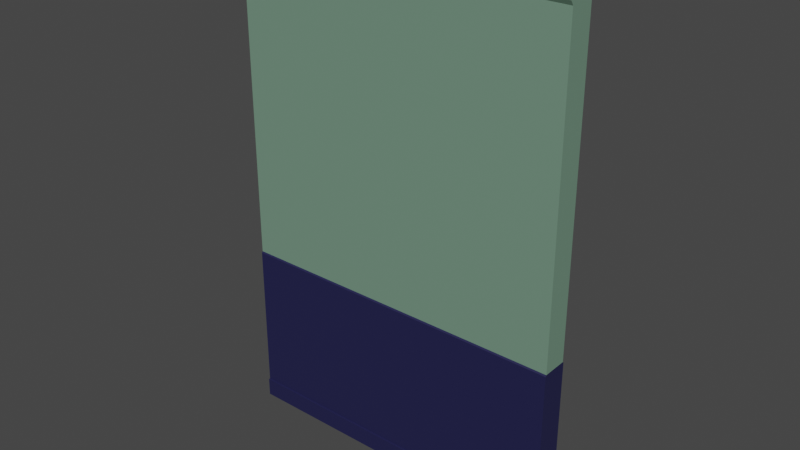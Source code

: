 # Source: wall_2m.blend  (saved by Blender 3.4.6; exported with 4.5.12 LTS)
import bpy
from mathutils import Matrix  # noqa: F401  (used for matrix-valued properties, if any)

bpy.ops.wm.read_factory_settings(use_empty=True)
scene = bpy.context.scene
scene.name = 'Scene'

# ---- collections
col_collection = bpy.data.collections.new('Collection'); scene.collection.children.link(col_collection)

# ---- materials (node trees are filled in below, after node groups)
mat_top = bpy.data.materials.new('Top')
mat_top.alpha_threshold = 0.0
mat_top.use_transparent_shadow = False
mat_top.diffuse_color = (0.4581, 0.8, 0.5542, 1.0)
mat_top.roughness = 0.5
mat_top.line_color = (0.0, 0.0, 0.0, 1.0)
mat_bottom = bpy.data.materials.new('Bottom')
mat_bottom.use_transparent_shadow = False
mat_bottom.diffuse_color = (0.02786, 0.0226, 0.8, 1.0)
mat_frame = bpy.data.materials.new('Frame')
mat_frame.use_transparent_shadow = False
mat_frame.diffuse_color = (0.076, 0.04642, 0.03063, 1.0)
mat_frame.roughness = 1.0

# ---- material node trees
mat_top.use_nodes = True; mat_top.node_tree.nodes.clear()
_N = mat_top.node_tree.nodes; _L = mat_top.node_tree.links
n0 = _N.new('ShaderNodeOutputMaterial'); n0.name = 'Material Output'; n0.location = (300, 300)
n1 = _N.new('ShaderNodeBsdfPrincipled'); n1.name = 'Principled BSDF'; n1.location = (10, 300)
n1.distribution = 'GGX'
n1.subsurface_method = 'RANDOM_WALK_SKIN'
n1.inputs[0].default_value = (0.1651, 0.2831, 0.2051, 1.0)
n1.inputs[3].default_value = 1.45
n1.inputs[27].default_value = (0.0, 0.0, 0.0, 1.0)
n1.inputs[28].default_value = 1.0
_L.new(n1.outputs[0], n0.inputs[0])
n0.is_active_output = True
mat_bottom.use_nodes = True; mat_bottom.node_tree.nodes.clear()
_N = mat_bottom.node_tree.nodes; _L = mat_bottom.node_tree.links
n0 = _N.new('ShaderNodeBsdfPrincipled'); n0.name = 'Principled BSDF'; n0.location = (10, 300)
n0.distribution = 'GGX'
n0.subsurface_method = 'RANDOM_WALK_SKIN'
n0.inputs[0].default_value = (0.01521, 0.01521, 0.06663, 1.0)
n0.inputs[3].default_value = 1.45
n0.inputs[27].default_value = (0.0, 0.0, 0.0, 1.0)
n0.inputs[28].default_value = 1.0
n1 = _N.new('ShaderNodeOutputMaterial'); n1.name = 'Material Output'; n1.location = (300, 300)
_L.new(n0.outputs[0], n1.inputs[0])
n1.is_active_output = True
mat_frame.use_nodes = True; mat_frame.node_tree.nodes.clear()
_N = mat_frame.node_tree.nodes; _L = mat_frame.node_tree.links
n0 = _N.new('ShaderNodeBsdfPrincipled'); n0.name = 'Principled BSDF'; n0.location = (10, 300)
n0.distribution = 'GGX'
n0.subsurface_method = 'RANDOM_WALK_SKIN'
n0.inputs[0].default_value = (0.076, 0.04642, 0.03063, 1.0)
n0.inputs[3].default_value = 1.45
n0.inputs[27].default_value = (0.0, 0.0, 0.0, 1.0)
n0.inputs[28].default_value = 1.0
n1 = _N.new('ShaderNodeOutputMaterial'); n1.name = 'Material Output'; n1.location = (300, 300)
_L.new(n0.outputs[0], n1.inputs[0])
n1.is_active_output = True

# ---- world
world_world = bpy.data.worlds.new('World'); scene.world = world_world
world_world.use_nodes = True; world_world.node_tree.nodes.clear()
_N = world_world.node_tree.nodes; _L = world_world.node_tree.links
n0 = _N.new('ShaderNodeOutputWorld'); n0.name = 'World Output'; n0.location = (300, 300)
n1 = _N.new('ShaderNodeBackground'); n1.name = 'Background'; n1.location = (10, 300)
n1.inputs[0].default_value = (0.05088, 0.05088, 0.05088, 1.0)
_L.new(n1.outputs[0], n0.inputs[0])
n0.is_active_output = True
world_world.color = (0.05088, 0.05088, 0.05088)
world_world.use_sun_shadow = False
world_world.sun_shadow_jitter_overblur = 0.0

# ---- meshes
me_cube_003 = bpy.data.meshes.new('Cube.003')
me_cube_003.from_pydata([(-2.004, -1.0, 0.6), (-2.004, -2.229, 1.0), (-2.004, 2.229, 1.0), (-2.004, -1.0, -1.0), (-2.004, -1.0, 0.9231), (-2.004, -1.201, 0.9582), (-2.004, 0.0, 0.9406), (-2.004, -1.419, 0.9774), (-2.004, 0.0, 0.9951), (-2.004, -2.224, 0.9951), (-2.004, 2.224, 0.9951), (-2.004, 0.0, 0.9774), (-2.004, -1.214, 0.9406), (-2.004, 0.0, 0.9582), (-2.004, 0.0, 0.9231), (-2.004, 0.0, -1.0), (-0.007368, -1.0, 0.6), (-2.004, 0.0, -0.316), (-0.007368, 2.229, 1.0), (-0.007368, -2.229, 1.0), (-0.007368, -1.0, -1.0), (-0.007368, -1.0, 0.9231), (-2.004, 0.0, 0.6), (-2.004, 0.0, 1.0), (-0.007368, -1.201, 0.9582), (-0.007368, -1.419, 0.9774), (-0.007368, 2.224, 0.9951), (-0.007368, -2.224, 0.9951), (-0.007368, -1.214, 0.9406), (-2.004, -1.0, 0.6746), (-2.004, 0.0, 0.6746), (-0.007368, -1.0, 0.6746), (-0.007368, 0.0, 1.0), (-2.004, -1.0, -0.316), (-0.007368, -1.0, -0.316), (-0.007368, 0.0, -1.0), (-0.007368, -1.089, -1.0), (-2.004, -1.089, -1.0), (-0.007368, -1.089, -0.3215), (-2.004, -1.089, -0.3215), (-2.004, -1.0, -0.9232), (-0.007368, -1.089, -0.9238), (-2.004, -1.089, -0.9238), (-0.007368, -1.206, -1.0), (-2.004, -1.206, -1.0), (-0.007368, -1.206, -0.9248), (-2.004, -1.206, -0.9248), (-2.004, 0.0, -0.9232)], [], [(27, 19, 1, 9), (35, 20, 3, 15), (3, 20, 36, 37), (31, 21, 4, 29), (29, 4, 14, 30), (12, 5, 13, 6), (5, 7, 11, 13), (7, 9, 8, 11), (28, 24, 5, 12), (4, 12, 6, 14), (24, 25, 7, 5), (18, 26, 10, 2), (25, 27, 9, 7), (21, 28, 12, 4), (0, 29, 30, 22), (0, 22, 17, 33), (33, 17, 47, 40), (16, 31, 29, 0), (9, 1, 23, 8), (19, 32, 23, 1), (16, 0, 33, 34), (42, 37, 44, 46), (34, 33, 39, 38), (40, 3, 37, 42), (33, 40, 42, 39), (38, 39, 42, 41), (40, 47, 15, 3), (45, 46, 44, 43), (37, 36, 43, 44), (41, 42, 46, 45)])
me_cube_003.polygons.foreach_set('material_index', [0, 1, 1, 0, 0, 0, 0, 0, 0, 0, 0, 0, 0, 0, 0, 0, 1, 0, 0, 0, 0, 1, 1, 1, 1, 1, 1, 1, 1, 1])
_uv = me_cube_003.uv_layers.new(name='UVMap')
_uv.uv.foreach_set('vector', [0.6241, 1.0, 0.625, 1.0, 0.625, 1.0, 0.6241, 1.0, 0.575, 0.125, 0.575, 0.0, 0.575, 0.0, 0.575, 0.125, 0.575, 0.0, 0.575, 0.0, 0.575, 0.0, 0.575, 0.0, 0.5843, 1.0, 0.6154, 1.0, 0.6154, 1.0, 0.5843, 1.0, 0.5843, 0.0, 0.6154, 0.0, 0.6154, 0.125, 0.5843, 0.125, 0.6176, 0.0, 0.6198, 0.0, 0.6198, 0.125, 0.6176, 0.125, 0.6198, 0.0, 0.6222, 0.0, 0.6222, 0.125, 0.6198, 0.125, 0.6222, 0.0, 0.6241, 0.0, 0.6241, 0.125, 0.6222, 0.125, 0.6176, 1.0, 0.6198, 1.0, 0.6198, 1.0, 0.6176, 1.0, 0.6154, 0.0, 0.6176, 0.0, 0.6176, 0.125, 0.6154, 0.125, 0.6198, 1.0, 0.6222, 1.0, 0.6222, 1.0, 0.6198, 1.0, 0.625, 0.25, 0.6241, 0.25, 0.6241, 0.25, 0.625, 0.25, 0.6222, 1.0, 0.6241, 1.0, 0.6241, 1.0, 0.6222, 1.0, 0.6154, 1.0, 0.6176, 1.0, 0.6176, 1.0, 0.6154, 1.0, 0.575, 0.0, 0.5843, 0.0, 0.5843, 0.125, 0.575, 0.125, 0.575, 0.0, 0.575, 0.125, 0.575, 0.125, 0.575, 0.0, 0.575, 0.0, 0.575, 0.125, 0.575, 0.125, 0.575, 0.0, 0.575, 1.0, 0.5843, 1.0, 0.5843, 1.0, 0.575, 1.0, 0.6241, 0.0, 0.625, 0.0, 0.625, 0.125, 0.6241, 0.125, 0.875, 0.75, 0.875, 0.625, 0.875, 0.625, 0.875, 0.75, 0.575, 1.0, 0.575, 1.0, 0.575, 1.0, 0.575, 1.0, 0.575, 0.0, 0.575, 0.0, 0.575, 0.0, 0.575, 0.0, 0.575, 1.0, 0.575, 1.0, 0.575, 1.0, 0.575, 1.0, 0.575, 0.0, 0.575, 0.0, 0.575, 0.0, 0.575, 0.0, 0.575, 0.0, 0.575, 0.0, 0.575, 0.0, 0.575, 0.0, 0.575, 1.0, 0.575, 1.0, 0.575, 1.0, 0.575, 1.0, 0.575, 0.0, 0.575, 0.125, 0.575, 0.125, 0.575, 0.0, 0.575, 1.0, 0.575, 1.0, 0.575, 1.0, 0.575, 1.0, 0.575, 0.0, 0.575, 0.0, 0.575, 0.0, 0.575, 0.0, 0.575, 1.0, 0.575, 1.0, 0.575, 1.0, 0.575, 1.0])
me_cube_003.materials.append(mat_top)
me_cube_003.materials.append(mat_bottom)
me_cube_003.materials.append(mat_frame)
me_cube_003.update()

# ---- objects
ob_cube_003 = bpy.data.objects.new('Cube.003', me_cube_003)

# ---- transforms, parenting, visibility, modifiers, constraints
ob_cube_003.location = (0.00352, 0.0, 1.5)
ob_cube_003.scale = (0.5, 0.075, 1.5)
_m = ob_cube_003.modifiers.new('Mirror', 'MIRROR')
_m.use_axis = (True, True, False)
_m.merge_threshold = 0.1

# ---- collection membership
col_collection.objects.link(ob_cube_003)

# ---- scene / render settings (as saved in the file)
scene.frame_start = 1; scene.frame_end = 250; scene.frame_set(5)
scene.render.engine = 'BLENDER_EEVEE_NEXT'
scene.cycles.sampling_pattern = 'TABULATED_SOBOL'
scene.cycles.use_light_tree = False
scene.view_settings.view_transform = 'Filmic'
bpy.context.view_layer.update()

# ---- added for rendering (the .blend has no active camera and no usable light): camera, sun
cam_auto = bpy.data.cameras.new('AutoCamera')
cam_auto.lens = 50.0
cam_auto.sensor_width = 36.0
cam_auto.clip_end = 1000.0
ob_auto_camera = bpy.data.objects.new('AutoCamera', cam_auto)
scene.collection.objects.link(ob_auto_camera)
ob_auto_camera.location = (3.35597, -4.02294, 4.18196)
ob_auto_camera.rotation_euler = (1.09748, -7.21219e-08, 0.694738)
scene.camera = ob_auto_camera
light_auto_sun = bpy.data.lights.new('AutoSun', 'SUN')
light_auto_sun.energy = 3.0
light_auto_sun.angle = 0.0523599
ob_auto_sun = bpy.data.objects.new('AutoSun', light_auto_sun)
scene.collection.objects.link(ob_auto_sun)
ob_auto_sun.rotation_euler = (0.872665, 0.174533, 0.523599)
bpy.context.view_layer.update()
